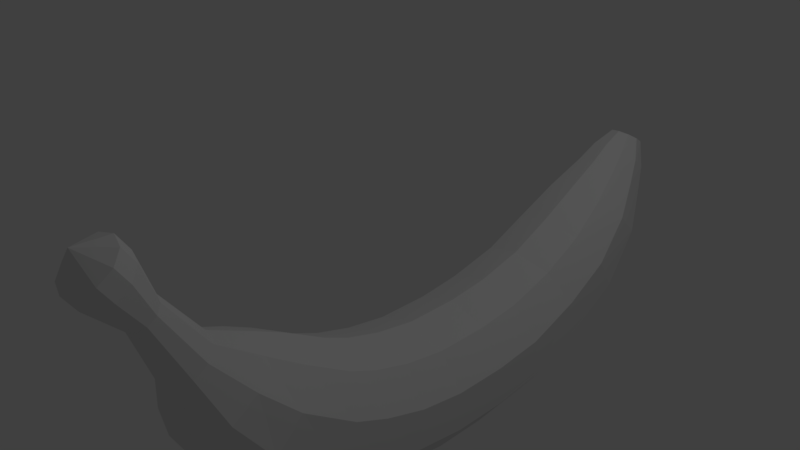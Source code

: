 # Source: banaani.blend  (saved by Blender 2.77.0; exported with 4.5.12 LTS)
import bpy
from mathutils import Matrix  # noqa: F401  (used for matrix-valued properties, if any)

bpy.ops.wm.read_factory_settings(use_empty=True)
scene = bpy.context.scene
scene.name = 'Scene'

# ---- collections
col_collection_1 = bpy.data.collections.new('Collection 1'); scene.collection.children.link(col_collection_1)

# ---- materials (node trees are filled in below, after node groups)
mat_material = bpy.data.materials.new('Material')
mat_material.alpha_threshold = 0.0
mat_material.use_transparent_shadow = False
mat_material.roughness = 0.5
mat_material.line_color = (0.0, 0.0, 0.0, 1.0)

# ---- material node trees

# ---- world
world_world = bpy.data.worlds.new('World'); scene.world = world_world
world_world.color = (0.05088, 0.05088, 0.05088)
world_world.use_sun_shadow = False
world_world.sun_shadow_jitter_overblur = 0.0
world_world.cycles.sampling_method = 'MANUAL'

# ---- cameras
cam_camera = bpy.data.cameras.new('Camera')
cam_camera.clip_end = 100.0
cam_camera.lens = 35.0
cam_camera.sensor_width = 32.0
cam_camera.sensor_height = 18.0
cam_camera.ortho_scale = 7.314
cam_camera.dof.focus_distance = 0.0
cam_camera.dof.aperture_fstop = 128.0

# ---- lights
light_lamp = bpy.data.lights.new('Lamp', 'POINT')
light_lamp.transmission_factor = 0.0
light_lamp.cutoff_distance = 30.0
light_lamp.energy = 100.0
light_lamp.shadow_buffer_clip_start = 1.001
light_lamp.shadow_soft_size = 0.1
light_lamp.shadow_maximum_resolution = 0.006
light_lamp.use_absolute_resolution = True

# ---- meshes
me_cube = bpy.data.meshes.new('Cube')
me_cube.from_pydata([(1.0, -2.386, -1.601), (1.509, -2.312, -1.453), (1.0, 0.4213, -2.204), (1.0, 2.311, -1.758), (1.521, 0.4213, -2.035), (1.496, 2.248, -1.61), (1.842, 0.4213, -1.592), (1.803, 2.081, -1.222), (1.842, 0.4213, -1.045), (1.803, 1.875, -0.7425), (1.521, 0.4213, -0.6019), (1.496, 1.709, -0.3545), (1.0, 0.4213, -0.4328), (1.0, 1.645, -0.2063), (0.4795, 0.4213, -0.6019), (0.5036, 1.709, -0.3545), (0.1578, 0.4213, -1.045), (0.1968, 1.875, -0.7425), (0.1578, 0.4213, -1.592), (0.1968, 2.081, -1.222), (0.4795, 0.4213, -2.035), (0.5036, 2.248, -1.61), (1.823, -2.118, -1.066), (1.823, -1.879, -0.5881), (1.509, -1.685, -0.2013), (1.0, -1.611, -0.0535), (0.4914, -1.685, -0.2013), (0.177, -1.879, -0.5881), (0.177, -2.118, -1.066), (0.4914, -2.312, -1.453), (0.4795, -0.2984, -2.035), (0.1578, -0.2984, -1.592), (0.1578, -0.2984, -1.045), (0.4795, -0.2984, -0.6019), (1.0, -0.2984, -0.4328), (1.521, -0.2984, -0.6019), (1.842, -0.2984, -1.045), (1.842, -0.2984, -1.592), (1.521, -0.2984, -2.035), (1.0, -0.2984, -2.204), (0.4795, -0.8552, -0.5087), (1.842, -0.9734, -1.492), (0.4795, -1.026, -1.931), (1.0, 1.274, -2.116), (1.521, 1.248, -1.949), (1.842, 1.177, -1.512), (0.1578, -0.9734, -1.492), (1.842, 1.091, -0.9719), (1.521, 1.02, -0.5348), (1.0, 0.9936, -0.3678), (0.4795, 1.02, -0.5348), (1.0, -1.046, -2.099), (0.1578, 1.091, -0.9719), (1.0, -0.835, -0.3408), (0.1578, 1.177, -1.512), (1.521, -0.8552, -0.5087), (0.4795, 1.248, -1.949), (1.842, -0.908, -0.9483), (1.521, -1.026, -1.931), (0.1578, -0.908, -0.9483), (1.0, 3.07, -1.328), (1.477, 2.991, -1.194), (1.772, 2.784, -0.8451), (1.772, 2.529, -0.4133), (1.477, 2.322, -0.064), (1.0, 2.243, 0.06943), (0.5228, 2.322, -0.064), (0.2279, 2.529, -0.4133), (0.2279, 2.784, -0.8451), (0.5228, 2.991, -1.194), (1.0, 3.742, -0.6253), (1.403, 3.651, -0.5309), (1.653, 3.413, -0.2836), (1.653, 3.119, 0.02198), (1.403, 2.881, 0.2692), (1.0, 2.79, 0.3636), (0.5965, 2.881, 0.2692), (0.3471, 3.119, 0.02198), (0.3471, 3.413, -0.2836), (0.5965, 3.651, -0.5309), (1.0, 3.987, -0.08976), (1.294, 3.92, -0.02092), (1.476, 3.747, 0.1593), (1.476, 3.532, 0.3821), (1.294, 3.359, 0.5623), (1.0, 3.292, 0.6311), (0.7059, 3.359, 0.5623), (0.5241, 3.532, 0.3821), (0.5241, 3.747, 0.1593), (0.7059, 3.92, -0.02092), (1.0, 4.224, 0.674), (1.135, 4.188, 0.6987), (1.219, 4.093, 0.7636), (1.219, 3.976, 0.8438), (1.135, 3.881, 0.9086), (1.0, 3.844, 0.9334), (0.8649, 3.881, 0.9086), (0.7814, 3.976, 0.8438), (0.7814, 4.093, 0.7636), (0.8649, 4.188, 0.6987), (1.231, 3.61, 0.7537), (1.374, 3.754, 0.622), (1.231, 4.078, 0.3276), (1.0, 4.133, 0.2773), (0.6262, 3.933, 0.4593), (0.6262, 3.754, 0.622), (1.0, 3.555, 0.804), (1.374, 3.933, 0.4593), (0.769, 4.078, 0.3276), (0.769, 3.61, 0.7537), (1.833, -1.608, -1.286), (0.4854, -1.731, -1.699), (1.515, -1.332, -0.3619), (1.833, -1.456, -0.7751), (0.4854, -1.332, -0.3619), (0.1674, -1.608, -1.286), (1.0, -1.778, -1.857), (1.0, -1.285, -0.2041), (1.515, -1.731, -1.699), (0.1674, -1.456, -0.7751), (1.0, -3.249, -0.9137), (1.475, -3.142, -0.802), (1.769, -2.863, -0.5096), (1.769, -2.518, -0.1481), (1.475, -2.239, 0.1444), (1.0, -2.132, 0.2561), (0.5247, -2.239, 0.1444), (0.231, -2.518, -0.1481), (0.231, -2.863, -0.5096), (0.5247, -3.142, -0.802), (1.0, -3.577, -0.2743), (1.374, -3.478, -0.2041), (1.605, -3.218, -0.02021), (1.605, -2.897, 0.2071), (1.374, -2.637, 0.391), (1.0, -2.538, 0.4612), (0.626, -2.637, 0.391), (0.3948, -2.897, 0.2071), (0.3948, -3.218, -0.02021), (0.626, -3.478, -0.2041), (1.0, -3.588, 0.3147), (1.197, -3.535, 0.3517), (1.319, -3.398, 0.4488), (1.319, -3.229, 0.5688), (1.197, -3.092, 0.6658), (1.0, -3.04, 0.7029), (0.8026, -3.092, 0.6658), (0.6806, -3.229, 0.5688), (0.6806, -3.398, 0.4488), (0.8026, -3.535, 0.3517), (1.0, -3.828, 1.042), (1.126, -3.795, 1.066), (1.204, -3.707, 1.128), (1.204, -3.599, 1.205), (1.126, -3.511, 1.267), (1.0, -3.477, 1.291), (0.8737, -3.511, 1.267), (0.7956, -3.599, 1.205), (0.7956, -3.707, 1.128), (0.8737, -3.795, 1.066), (1.0, -4.192, 1.414), (1.199, -4.139, 1.451), (1.321, -4.001, 1.549), (1.321, -3.831, 1.67), (1.199, -3.693, 1.767), (1.0, -3.64, 1.805), (0.8013, -3.693, 1.767), (0.6786, -3.831, 1.67), (0.6786, -4.001, 1.549), (0.8013, -4.139, 1.451), (1.0, 4.034, 0.8037), (1.0, -4.179, 2.025), (1.0, -4.323, 1.622), (1.199, -4.27, 1.659), (1.321, -4.133, 1.757), (1.321, -3.962, 1.877), (0.6786, -4.133, 1.757), (0.8013, -4.27, 1.659), (1.199, -3.824, 1.975), (1.0, -3.772, 2.012), (0.8013, -3.824, 1.975), (0.6786, -3.962, 1.877)], [(90, 170)], [(36, 35, 55, 57), (116, 118, 1, 0), (43, 3, 5, 44), (118, 110, 22, 1), (112, 117, 25, 24), (44, 5, 7, 45), (20, 56, 43, 2), (2, 4, 38, 39), (45, 7, 9, 47), (110, 113, 23, 22), (20, 2, 39, 30), (47, 9, 11, 48), (114, 119, 27, 26), (115, 111, 29, 28), (48, 11, 13, 49), (12, 14, 33, 34), (119, 115, 28, 27), (49, 13, 15, 50), (111, 116, 0, 29), (4, 6, 37, 38), (50, 15, 17, 52), (8, 10, 35, 36), (16, 18, 31, 32), (52, 17, 19, 54), (10, 12, 34, 35), (6, 8, 36, 37), (54, 19, 21, 56), (18, 20, 30, 31), (117, 114, 26, 25), (56, 21, 3, 43), (14, 16, 32, 33), (113, 112, 24, 23), (34, 33, 40, 53), (18, 54, 56, 20), (16, 52, 54, 18), (14, 50, 52, 16), (30, 39, 51, 42), (12, 49, 50, 14), (32, 31, 46, 59), (10, 48, 49, 12), (31, 30, 42, 46), (33, 32, 59, 40), (8, 47, 48, 10), (37, 36, 57, 41), (6, 45, 47, 8), (4, 44, 45, 6), (35, 34, 53, 55), (38, 37, 41, 58), (2, 43, 44, 4), (39, 38, 58, 51), (19, 17, 67, 68), (15, 13, 65, 66), (11, 9, 63, 64), (7, 5, 61, 62), (3, 21, 69, 60), (5, 3, 60, 61), (21, 19, 68, 69), (17, 15, 66, 67), (13, 11, 64, 65), (9, 7, 62, 63), (63, 62, 72, 73), (60, 69, 79, 70), (67, 66, 76, 77), (64, 63, 73, 74), (61, 60, 70, 71), (68, 67, 77, 78), (65, 64, 74, 75), (62, 61, 71, 72), (69, 68, 78, 79), (66, 65, 75, 76), (77, 76, 86, 87), (74, 73, 83, 84), (71, 70, 80, 81), (78, 77, 87, 88), (75, 74, 84, 85), (72, 71, 81, 82), (79, 78, 88, 89), (76, 75, 85, 86), (73, 72, 82, 83), (70, 79, 89, 80), (100, 101, 93, 94), (102, 103, 90, 91), (104, 105, 97, 98), (106, 100, 94, 95), (107, 102, 91, 92), (108, 104, 98, 99), (109, 106, 95, 96), (101, 107, 92, 93), (103, 108, 99, 90), (105, 109, 96, 97), (87, 86, 109, 105), (80, 89, 108, 103), (83, 82, 107, 101), (86, 85, 106, 109), (89, 88, 104, 108), (82, 81, 102, 107), (85, 84, 100, 106), (88, 87, 105, 104), (81, 80, 103, 102), (84, 83, 101, 100), (57, 55, 112, 113), (53, 40, 114, 117), (42, 51, 116, 111), (59, 46, 115, 119), (46, 42, 111, 115), (40, 59, 119, 114), (41, 57, 113, 110), (55, 53, 117, 112), (58, 41, 110, 118), (51, 58, 118, 116), (23, 24, 124, 123), (25, 26, 126, 125), (1, 22, 122, 121), (28, 29, 129, 128), (27, 28, 128, 127), (29, 0, 120, 129), (26, 27, 127, 126), (24, 25, 125, 124), (0, 1, 121, 120), (22, 23, 123, 122), (129, 120, 130, 139), (126, 127, 137, 136), (127, 128, 138, 137), (121, 122, 132, 131), (125, 126, 136, 135), (120, 121, 131, 130), (122, 123, 133, 132), (128, 129, 139, 138), (123, 124, 134, 133), (124, 125, 135, 134), (137, 138, 148, 147), (131, 132, 142, 141), (135, 136, 146, 145), (130, 131, 141, 140), (132, 133, 143, 142), (138, 139, 149, 148), (133, 134, 144, 143), (134, 135, 145, 144), (139, 130, 140, 149), (136, 137, 147, 146), (141, 142, 152, 151), (145, 146, 156, 155), (140, 141, 151, 150), (142, 143, 153, 152), (148, 149, 159, 158), (143, 144, 154, 153), (144, 145, 155, 154), (149, 140, 150, 159), (146, 147, 157, 156), (147, 148, 158, 157), (155, 156, 166, 165), (150, 151, 161, 160), (152, 153, 163, 162), (158, 159, 169, 168), (153, 154, 164, 163), (154, 155, 165, 164), (159, 150, 160, 169), (156, 157, 167, 166), (157, 158, 168, 167), (151, 152, 162, 161), (174, 171, 173), (177, 172, 171), (179, 180, 171), (176, 177, 171), (176, 171, 181), (174, 175, 171), (175, 178, 171), (179, 171, 178), (173, 171, 172), (181, 171, 180), (165, 166, 180, 179), (161, 162, 174, 173), (167, 168, 176, 181), (166, 167, 181, 180), (169, 160, 172, 177), (164, 165, 179, 178), (163, 164, 178, 175), (168, 169, 177, 176), (162, 163, 175, 174), (160, 161, 173, 172), (95, 170, 96), (96, 170, 97)])
me_cube.materials.append(mat_material)
me_cube.use_remesh_preserve_volume = False
me_cube.use_remesh_preserve_attributes = False
me_cube.use_mirror_vertex_groups = False
me_cube.update()

# ---- objects
ob_cube = bpy.data.objects.new('Cube', me_cube)
ob_lamp = bpy.data.objects.new('Lamp', light_lamp)
ob_camera = bpy.data.objects.new('Camera', cam_camera)

# ---- transforms, parenting, visibility, modifiers, constraints
ob_cube.location = (0.0, 0.0, 0.0)
ob_cube.lock_rotations_4d = False
ob_cube.empty_display_type = 'ARROWS'
ob_cube.lineart.crease_threshold = 0.0
ob_lamp.location = (4.076, 1.005, 5.904)
ob_lamp.rotation_euler = (0.6503, 0.05522, 1.866)
ob_lamp.lock_rotations_4d = False
ob_lamp.empty_display_type = 'ARROWS'
ob_lamp.color = (0.0, 0.0, 0.0, 0.0)
ob_lamp.lineart.crease_threshold = 0.0
ob_camera.location = (7.481, -6.508, 5.344)
ob_camera.rotation_euler = (1.109, 0.01082, 0.8149)
ob_camera.lock_rotations_4d = False
ob_camera.empty_display_type = 'ARROWS'
ob_camera.color = (0.0, 0.0, 0.0, 0.0)
ob_camera.display_type = 'WIRE'
ob_camera.lineart.crease_threshold = 0.0

# ---- collection membership
col_collection_1.objects.link(ob_cube)
col_collection_1.objects.link(ob_lamp)
col_collection_1.objects.link(ob_camera)

# ---- scene / render settings (as saved in the file)
scene.camera = ob_camera
scene.frame_start = 1; scene.frame_end = 250; scene.frame_set(1)
scene.render.engine = 'BLENDER_EEVEE_NEXT'
scene.render.resolution_percentage = 50
scene.render.dither_intensity = 0.0
scene.cycles.use_denoising = False
scene.cycles.samples = 128
scene.cycles.sampling_pattern = 'TABULATED_SOBOL'
scene.cycles.light_sampling_threshold = 0.0
scene.cycles.use_adaptive_sampling = False
scene.cycles.use_light_tree = False
scene.cycles.blur_glossy = 0.0
scene.cycles.sample_clamp_indirect = 0.0
scene.view_settings.view_transform = 'Standard'
bpy.context.view_layer.update()
